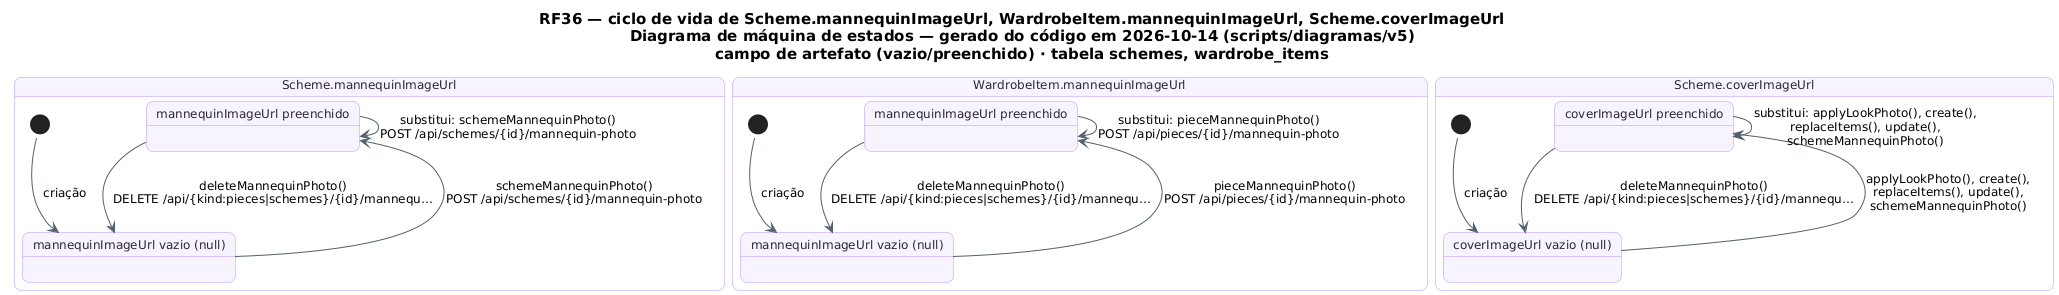

The diagram above was rendered by PlantUML. Its source (embedded in the PNG):
@startuml RF36_MaquinaDeEstados_FotoManequim
!pragma layout smetana
skinparam backgroundColor #FFFFFF
skinparam shadowing false
skinparam defaultFontName "DejaVu Sans"
skinparam defaultFontSize 12
skinparam titleFontSize 15
skinparam roundcorner 14
skinparam ArrowColor #52606D
skinparam note {
  BackgroundColor #FFFDEB
  BorderColor #D8CE78
  FontColor #554F24
}
skinparam state {
  BackgroundColor #F8F4FF
  BorderColor #B695F5
  FontColor #2D2438
  StartColor #20A77A
  EndColor #4B5563
}
title RF36 — ciclo de vida de Scheme.mannequinImageUrl, WardrobeItem.mannequinImageUrl, Scheme.coverImageUrl\nDiagrama de máquina de estados — gerado do código em 2026-10-14 (scripts/diagramas/v5)\ncampo de artefato (vazio/preenchido) · tabela schemes, wardrobe_items

state "Scheme.mannequinImageUrl" as B_Scheme_mannequinImageUrl {
  state "mannequinImageUrl preenchido" as B_Scheme_mannequinImageUrl_T
  state "mannequinImageUrl vazio (null)" as B_Scheme_mannequinImageUrl_F
  [*] --> B_Scheme_mannequinImageUrl_F : criação
  B_Scheme_mannequinImageUrl_T --> B_Scheme_mannequinImageUrl_F : deleteMannequinPhoto()\nDELETE /api/{kind:pieces|schemes}/{id}/mannequ…
  B_Scheme_mannequinImageUrl_F --> B_Scheme_mannequinImageUrl_T : schemeMannequinPhoto()\nPOST /api/schemes/{id}/mannequin-photo
  B_Scheme_mannequinImageUrl_T --> B_Scheme_mannequinImageUrl_T : substitui: schemeMannequinPhoto()\nPOST /api/schemes/{id}/mannequin-photo
}
state "WardrobeItem.mannequinImageUrl" as B_WardrobeItem_mannequinImageUrl {
  state "mannequinImageUrl preenchido" as B_WardrobeItem_mannequinImageUrl_T
  state "mannequinImageUrl vazio (null)" as B_WardrobeItem_mannequinImageUrl_F
  [*] --> B_WardrobeItem_mannequinImageUrl_F : criação
  B_WardrobeItem_mannequinImageUrl_T --> B_WardrobeItem_mannequinImageUrl_F : deleteMannequinPhoto()\nDELETE /api/{kind:pieces|schemes}/{id}/mannequ…
  B_WardrobeItem_mannequinImageUrl_F --> B_WardrobeItem_mannequinImageUrl_T : pieceMannequinPhoto()\nPOST /api/pieces/{id}/mannequin-photo
  B_WardrobeItem_mannequinImageUrl_T --> B_WardrobeItem_mannequinImageUrl_T : substitui: pieceMannequinPhoto()\nPOST /api/pieces/{id}/mannequin-photo
}
state "Scheme.coverImageUrl" as B_Scheme_coverImageUrl {
  state "coverImageUrl preenchido" as B_Scheme_coverImageUrl_T
  state "coverImageUrl vazio (null)" as B_Scheme_coverImageUrl_F
  [*] --> B_Scheme_coverImageUrl_F : criação
  B_Scheme_coverImageUrl_T --> B_Scheme_coverImageUrl_F : deleteMannequinPhoto()\nDELETE /api/{kind:pieces|schemes}/{id}/mannequ…
  B_Scheme_coverImageUrl_F --> B_Scheme_coverImageUrl_T : applyLookPhoto(), create(),\nreplaceItems(), update(),\nschemeMannequinPhoto()
  B_Scheme_coverImageUrl_T --> B_Scheme_coverImageUrl_T : substitui: applyLookPhoto(), create(),\nreplaceItems(), update(),\nschemeMannequinPhoto()
}
@enduml